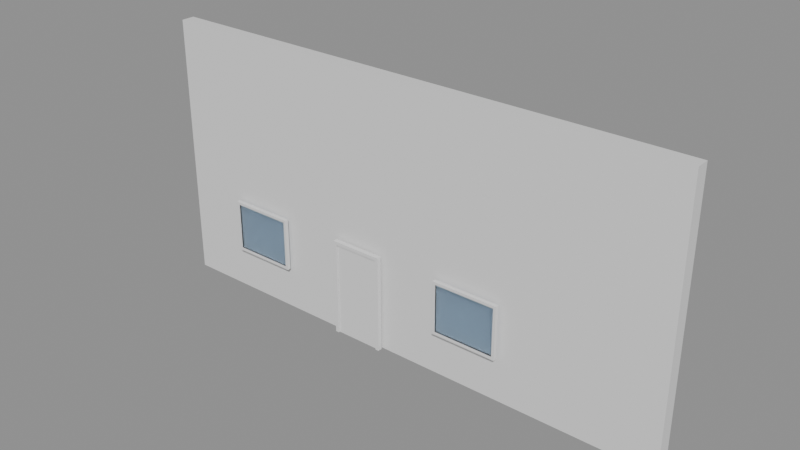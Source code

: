 # Source: e1497_after.blend  (saved by Blender 5.2.44; exported with 4.5.12 LTS)
import bpy
from mathutils import Matrix  # noqa: F401  (used for matrix-valued properties, if any)

bpy.ops.wm.read_factory_settings(use_empty=True)
scene = bpy.context.scene
scene.name = 'Scene'

# ---- materials (node trees are filled in below, after node groups)
mat_ladrillo_rojo = bpy.data.materials.new('Ladrillo_Rojo')
mat_marco_negro = bpy.data.materials.new('Marco_Negro')
mat_madera_roble = bpy.data.materials.new('Madera_Roble')
mat_vidrio = bpy.data.materials.new('Vidrio')

# ---- material node trees
mat_ladrillo_rojo.use_nodes = True; mat_ladrillo_rojo.node_tree.nodes.clear()
_N = mat_ladrillo_rojo.node_tree.nodes; _L = mat_ladrillo_rojo.node_tree.links
n0 = _N.new('ShaderNodeBsdfPrincipled'); n0.name = 'Principled BSDF'; n0.location = (-200, 100)
n0.inputs[3].default_value = 1.45
n0.inputs[10].default_value = 0.005
n1 = _N.new('ShaderNodeOutputMaterial'); n1.name = 'Material Output'; n1.location = (200, 100)
_L.new(n0.outputs[0], n1.inputs[0])
n1.is_active_output = True
mat_marco_negro.use_nodes = True; mat_marco_negro.node_tree.nodes.clear()
_N = mat_marco_negro.node_tree.nodes; _L = mat_marco_negro.node_tree.links
n0 = _N.new('ShaderNodeBsdfPrincipled'); n0.name = 'Principled BSDF'; n0.location = (-200, 100)
n0.inputs[3].default_value = 1.45
n0.inputs[10].default_value = 0.005
n1 = _N.new('ShaderNodeOutputMaterial'); n1.name = 'Material Output'; n1.location = (200, 100)
_L.new(n0.outputs[0], n1.inputs[0])
n1.is_active_output = True
mat_madera_roble.use_nodes = True; mat_madera_roble.node_tree.nodes.clear()
_N = mat_madera_roble.node_tree.nodes; _L = mat_madera_roble.node_tree.links
n0 = _N.new('ShaderNodeBsdfPrincipled'); n0.name = 'Principled BSDF'; n0.location = (-200, 100)
n0.inputs[3].default_value = 1.45
n0.inputs[10].default_value = 0.005
n1 = _N.new('ShaderNodeOutputMaterial'); n1.name = 'Material Output'; n1.location = (200, 100)
_L.new(n0.outputs[0], n1.inputs[0])
n1.is_active_output = True
mat_vidrio.use_nodes = True; mat_vidrio.node_tree.nodes.clear()
_N = mat_vidrio.node_tree.nodes; _L = mat_vidrio.node_tree.links
n0 = _N.new('ShaderNodeBsdfPrincipled'); n0.name = 'Principled BSDF'; n0.location = (-200, 100)
n0.inputs[0].default_value = (0.7, 0.85, 1.0, 1.0)
n0.inputs[2].default_value = 0.05
n0.inputs[3].default_value = 1.45
n0.inputs[10].default_value = 0.005
n0.inputs[18].default_value = 1.0
n1 = _N.new('ShaderNodeOutputMaterial'); n1.name = 'Material Output'; n1.location = (200, 100)
_L.new(n0.outputs[0], n1.inputs[0])
n1.is_active_output = True

# ---- meshes
me_fachadaprincipal_cuerpo_mesh = bpy.data.meshes.new('FachadaPrincipal_Cuerpo_mesh')
me_fachadaprincipal_cuerpo_mesh.from_pydata([(0.0, 0.0, 0.0), (12.0, 0.0, 0.0), (12.0, 0.3, 0.0), (0.0, 0.3, 0.0), (0.0, 0.0, 6.0), (12.0, 0.0, 6.0), (12.0, 0.3, 6.0), (0.0, 0.3, 6.0)], [], [(0, 1, 2, 3), (4, 5, 6, 7), (0, 1, 5, 4), (1, 2, 6, 5), (2, 3, 7, 6), (3, 0, 4, 7)])
me_fachadaprincipal_cuerpo_mesh.materials.append(mat_ladrillo_rojo)
me_fachadaprincipal_cuerpo_mesh.update()
me_puertaentrada_jamba_izq_mesh = bpy.data.meshes.new('PuertaEntrada_Jamba_Izq_mesh')
me_puertaentrada_jamba_izq_mesh.from_pydata([(0.0, 0.0, 0.0), (0.08, 0.0, 0.0), (0.08, 0.1, 0.0), (0.0, 0.1, 0.0), (0.0, 0.0, 2.2), (0.08, 0.0, 2.2), (0.08, 0.1, 2.2), (0.0, 0.1, 2.2)], [], [(0, 1, 2, 3), (4, 5, 6, 7), (0, 1, 5, 4), (1, 2, 6, 5), (2, 3, 7, 6), (3, 0, 4, 7)])
me_puertaentrada_jamba_izq_mesh.materials.append(mat_marco_negro)
me_puertaentrada_jamba_izq_mesh.update()
me_puertaentrada_jamba_der_mesh = bpy.data.meshes.new('PuertaEntrada_Jamba_Der_mesh')
me_puertaentrada_jamba_der_mesh.from_pydata([(0.0, 0.0, 0.0), (0.08, 0.0, 0.0), (0.08, 0.1, 0.0), (0.0, 0.1, 0.0), (0.0, 0.0, 2.2), (0.08, 0.0, 2.2), (0.08, 0.1, 2.2), (0.0, 0.1, 2.2)], [], [(0, 1, 2, 3), (4, 5, 6, 7), (0, 1, 5, 4), (1, 2, 6, 5), (2, 3, 7, 6), (3, 0, 4, 7)])
me_puertaentrada_jamba_der_mesh.materials.append(mat_marco_negro)
me_puertaentrada_jamba_der_mesh.update()
me_puertaentrada_dintel_mesh = bpy.data.meshes.new('PuertaEntrada_Dintel_mesh')
me_puertaentrada_dintel_mesh.from_pydata([(0.0, 0.0, 0.0), (1.04, 0.0, 0.0), (1.04, 0.1, 0.0), (0.0, 0.1, 0.0), (0.0, 0.0, 0.08), (1.04, 0.0, 0.08), (1.04, 0.1, 0.08), (0.0, 0.1, 0.08)], [], [(0, 1, 2, 3), (4, 5, 6, 7), (0, 1, 5, 4), (1, 2, 6, 5), (2, 3, 7, 6), (3, 0, 4, 7)])
me_puertaentrada_dintel_mesh.materials.append(mat_marco_negro)
me_puertaentrada_dintel_mesh.update()
me_puertaentrada_panel_mesh = bpy.data.meshes.new('PuertaEntrada_Panel_mesh')
me_puertaentrada_panel_mesh.from_pydata([(0.0, 0.0, 0.0), (1.03, 0.0, 0.0), (1.03, 0.04, 0.0), (0.0, 0.04, 0.0), (0.0, 0.0, 2.11), (1.03, 0.0, 2.11), (1.03, 0.04, 2.11), (0.0, 0.04, 2.11)], [], [(0, 1, 2, 3), (4, 5, 6, 7), (0, 1, 5, 4), (1, 2, 6, 5), (2, 3, 7, 6), (3, 0, 4, 7)])
me_puertaentrada_panel_mesh.materials.append(mat_madera_roble)
me_puertaentrada_panel_mesh.update()
me_ventanaizquierda_jamba_izq_mesh = bpy.data.meshes.new('VentanaIzquierda_Jamba_Izq_mesh')
me_ventanaizquierda_jamba_izq_mesh.from_pydata([(0.0, 0.0, 0.0), (0.06, 0.0, 0.0), (0.06, 0.08, 0.0), (0.0, 0.08, 0.0), (0.0, 0.0, 1.2), (0.06, 0.0, 1.2), (0.06, 0.08, 1.2), (0.0, 0.08, 1.2)], [], [(0, 1, 2, 3), (4, 5, 6, 7), (0, 1, 5, 4), (1, 2, 6, 5), (2, 3, 7, 6), (3, 0, 4, 7)])
me_ventanaizquierda_jamba_izq_mesh.materials.append(mat_marco_negro)
me_ventanaizquierda_jamba_izq_mesh.update()
me_ventanaizquierda_jamba_der_mesh = bpy.data.meshes.new('VentanaIzquierda_Jamba_Der_mesh')
me_ventanaizquierda_jamba_der_mesh.from_pydata([(0.0, 0.0, 0.0), (0.06, 0.0, 0.0), (0.06, 0.08, 0.0), (0.0, 0.08, 0.0), (0.0, 0.0, 1.2), (0.06, 0.0, 1.2), (0.06, 0.08, 1.2), (0.0, 0.08, 1.2)], [], [(0, 1, 2, 3), (4, 5, 6, 7), (0, 1, 5, 4), (1, 2, 6, 5), (2, 3, 7, 6), (3, 0, 4, 7)])
me_ventanaizquierda_jamba_der_mesh.materials.append(mat_marco_negro)
me_ventanaizquierda_jamba_der_mesh.update()
me_ventanaizquierda_trav_inf_mesh = bpy.data.meshes.new('VentanaIzquierda_Trav_Inf_mesh')
me_ventanaizquierda_trav_inf_mesh.from_pydata([(0.0, 0.0, 0.0), (1.38, 0.0, 0.0), (1.38, 0.08, 0.0), (0.0, 0.08, 0.0), (0.0, 0.0, 0.06), (1.38, 0.0, 0.06), (1.38, 0.08, 0.06), (0.0, 0.08, 0.06)], [], [(0, 1, 2, 3), (4, 5, 6, 7), (0, 1, 5, 4), (1, 2, 6, 5), (2, 3, 7, 6), (3, 0, 4, 7)])
me_ventanaizquierda_trav_inf_mesh.materials.append(mat_marco_negro)
me_ventanaizquierda_trav_inf_mesh.update()
me_ventanaizquierda_trav_sup_mesh = bpy.data.meshes.new('VentanaIzquierda_Trav_Sup_mesh')
me_ventanaizquierda_trav_sup_mesh.from_pydata([(0.0, 0.0, 0.0), (1.38, 0.0, 0.0), (1.38, 0.08, 0.0), (0.0, 0.08, 0.0), (0.0, 0.0, 0.06), (1.38, 0.0, 0.06), (1.38, 0.08, 0.06), (0.0, 0.08, 0.06)], [], [(0, 1, 2, 3), (4, 5, 6, 7), (0, 1, 5, 4), (1, 2, 6, 5), (2, 3, 7, 6), (3, 0, 4, 7)])
me_ventanaizquierda_trav_sup_mesh.materials.append(mat_marco_negro)
me_ventanaizquierda_trav_sup_mesh.update()
me_ventanaizquierda_vidrio_1_1_mesh = bpy.data.meshes.new('VentanaIzquierda_Vidrio_1_1_mesh')
me_ventanaizquierda_vidrio_1_1_mesh.from_pydata([(0.0, 0.0, 0.0), (1.38, 0.0, 0.0), (1.38, 0.06, 0.0), (0.0, 0.06, 0.0), (0.0, 0.0, 1.08), (1.38, 0.0, 1.08), (1.38, 0.06, 1.08), (0.0, 0.06, 1.08)], [], [(0, 1, 2, 3), (4, 5, 6, 7), (0, 1, 5, 4), (1, 2, 6, 5), (2, 3, 7, 6), (3, 0, 4, 7)])
me_ventanaizquierda_vidrio_1_1_mesh.materials.append(mat_vidrio)
me_ventanaizquierda_vidrio_1_1_mesh.update()
me_ventanaderecha_jamba_izq_mesh = bpy.data.meshes.new('VentanaDerecha_Jamba_Izq_mesh')
me_ventanaderecha_jamba_izq_mesh.from_pydata([(0.0, 0.0, 0.0), (0.06, 0.0, 0.0), (0.06, 0.08, 0.0), (0.0, 0.08, 0.0), (0.0, 0.0, 1.2), (0.06, 0.0, 1.2), (0.06, 0.08, 1.2), (0.0, 0.08, 1.2)], [], [(0, 1, 2, 3), (4, 5, 6, 7), (0, 1, 5, 4), (1, 2, 6, 5), (2, 3, 7, 6), (3, 0, 4, 7)])
me_ventanaderecha_jamba_izq_mesh.materials.append(mat_marco_negro)
me_ventanaderecha_jamba_izq_mesh.update()
me_ventanaderecha_jamba_der_mesh = bpy.data.meshes.new('VentanaDerecha_Jamba_Der_mesh')
me_ventanaderecha_jamba_der_mesh.from_pydata([(0.0, 0.0, 0.0), (0.06, 0.0, 0.0), (0.06, 0.08, 0.0), (0.0, 0.08, 0.0), (0.0, 0.0, 1.2), (0.06, 0.0, 1.2), (0.06, 0.08, 1.2), (0.0, 0.08, 1.2)], [], [(0, 1, 2, 3), (4, 5, 6, 7), (0, 1, 5, 4), (1, 2, 6, 5), (2, 3, 7, 6), (3, 0, 4, 7)])
me_ventanaderecha_jamba_der_mesh.materials.append(mat_marco_negro)
me_ventanaderecha_jamba_der_mesh.update()
me_ventanaderecha_trav_inf_mesh = bpy.data.meshes.new('VentanaDerecha_Trav_Inf_mesh')
me_ventanaderecha_trav_inf_mesh.from_pydata([(0.0, 0.0, 0.0), (1.38, 0.0, 0.0), (1.38, 0.08, 0.0), (0.0, 0.08, 0.0), (0.0, 0.0, 0.06), (1.38, 0.0, 0.06), (1.38, 0.08, 0.06), (0.0, 0.08, 0.06)], [], [(0, 1, 2, 3), (4, 5, 6, 7), (0, 1, 5, 4), (1, 2, 6, 5), (2, 3, 7, 6), (3, 0, 4, 7)])
me_ventanaderecha_trav_inf_mesh.materials.append(mat_marco_negro)
me_ventanaderecha_trav_inf_mesh.update()
me_ventanaderecha_trav_sup_mesh = bpy.data.meshes.new('VentanaDerecha_Trav_Sup_mesh')
me_ventanaderecha_trav_sup_mesh.from_pydata([(0.0, 0.0, 0.0), (1.38, 0.0, 0.0), (1.38, 0.08, 0.0), (0.0, 0.08, 0.0), (0.0, 0.0, 0.06), (1.38, 0.0, 0.06), (1.38, 0.08, 0.06), (0.0, 0.08, 0.06)], [], [(0, 1, 2, 3), (4, 5, 6, 7), (0, 1, 5, 4), (1, 2, 6, 5), (2, 3, 7, 6), (3, 0, 4, 7)])
me_ventanaderecha_trav_sup_mesh.materials.append(mat_marco_negro)
me_ventanaderecha_trav_sup_mesh.update()
me_ventanaderecha_vidrio_1_1_mesh = bpy.data.meshes.new('VentanaDerecha_Vidrio_1_1_mesh')
me_ventanaderecha_vidrio_1_1_mesh.from_pydata([(0.0, 0.0, 0.0), (1.38, 0.0, 0.0), (1.38, 0.06, 0.0), (0.0, 0.06, 0.0), (0.0, 0.0, 1.08), (1.38, 0.0, 1.08), (1.38, 0.06, 1.08), (0.0, 0.06, 1.08)], [], [(0, 1, 2, 3), (4, 5, 6, 7), (0, 1, 5, 4), (1, 2, 6, 5), (2, 3, 7, 6), (3, 0, 4, 7)])
me_ventanaderecha_vidrio_1_1_mesh.materials.append(mat_vidrio)
me_ventanaderecha_vidrio_1_1_mesh.update()

# ---- objects
ob_fachadaprincipal = bpy.data.objects.new('FachadaPrincipal', None)
ob_fachadaprincipal_cuerpo = bpy.data.objects.new('FachadaPrincipal_Cuerpo', me_fachadaprincipal_cuerpo_mesh)
ob_puertaentrada = bpy.data.objects.new('PuertaEntrada', None)
ob_puertaentrada_jamba_izq = bpy.data.objects.new('PuertaEntrada_Jamba_Izq', me_puertaentrada_jamba_izq_mesh)
ob_puertaentrada_jamba_der = bpy.data.objects.new('PuertaEntrada_Jamba_Der', me_puertaentrada_jamba_der_mesh)
ob_puertaentrada_dintel = bpy.data.objects.new('PuertaEntrada_Dintel', me_puertaentrada_dintel_mesh)
ob_puertaentrada_panel = bpy.data.objects.new('PuertaEntrada_Panel', me_puertaentrada_panel_mesh)
ob_ventanaizquierda = bpy.data.objects.new('VentanaIzquierda', None)
ob_ventanaizquierda_jamba_izq = bpy.data.objects.new('VentanaIzquierda_Jamba_Izq', me_ventanaizquierda_jamba_izq_mesh)
ob_ventanaizquierda_jamba_der = bpy.data.objects.new('VentanaIzquierda_Jamba_Der', me_ventanaizquierda_jamba_der_mesh)
ob_ventanaizquierda_trav_inf = bpy.data.objects.new('VentanaIzquierda_Trav_Inf', me_ventanaizquierda_trav_inf_mesh)
ob_ventanaizquierda_trav_sup = bpy.data.objects.new('VentanaIzquierda_Trav_Sup', me_ventanaizquierda_trav_sup_mesh)
ob_ventanaizquierda_vidrio_1_1 = bpy.data.objects.new('VentanaIzquierda_Vidrio_1_1', me_ventanaizquierda_vidrio_1_1_mesh)
ob_ventanaderecha = bpy.data.objects.new('VentanaDerecha', None)
ob_ventanaderecha_jamba_izq = bpy.data.objects.new('VentanaDerecha_Jamba_Izq', me_ventanaderecha_jamba_izq_mesh)
ob_ventanaderecha_jamba_der = bpy.data.objects.new('VentanaDerecha_Jamba_Der', me_ventanaderecha_jamba_der_mesh)
ob_ventanaderecha_trav_inf = bpy.data.objects.new('VentanaDerecha_Trav_Inf', me_ventanaderecha_trav_inf_mesh)
ob_ventanaderecha_trav_sup = bpy.data.objects.new('VentanaDerecha_Trav_Sup', me_ventanaderecha_trav_sup_mesh)
ob_ventanaderecha_vidrio_1_1 = bpy.data.objects.new('VentanaDerecha_Vidrio_1_1', me_ventanaderecha_vidrio_1_1_mesh)

# ---- transforms, parenting, visibility, modifiers, constraints
ob_fachadaprincipal.location = (0.0, 0.0, 0.0)
ob_fachadaprincipal.empty_display_type = 'ARROWS'
ob_fachadaprincipal_cuerpo.parent = ob_fachadaprincipal
ob_fachadaprincipal_cuerpo.location = (0.0, 0.0, 0.0)
ob_puertaentrada.location = (4.4, -0.15, 0.0)
ob_puertaentrada.empty_display_type = 'ARROWS'
ob_puertaentrada_jamba_izq.parent = ob_puertaentrada
ob_puertaentrada_jamba_izq.location = (0.0, 0.0, 0.0)
ob_puertaentrada_jamba_der.parent = ob_puertaentrada
ob_puertaentrada_jamba_der.location = (1.12, 0.0, 0.0)
ob_puertaentrada_dintel.parent = ob_puertaentrada
ob_puertaentrada_dintel.location = (0.08, 0.0, 2.12)
ob_puertaentrada_panel.parent = ob_puertaentrada
ob_puertaentrada_panel.location = (0.085, 0.03, 0.005)
ob_ventanaizquierda.location = (1.5, -0.15, 1.0)
ob_ventanaizquierda.empty_display_type = 'ARROWS'
ob_ventanaizquierda_jamba_izq.parent = ob_ventanaizquierda
ob_ventanaizquierda_jamba_izq.location = (0.0, 0.0, 0.0)
ob_ventanaizquierda_jamba_der.parent = ob_ventanaizquierda
ob_ventanaizquierda_jamba_der.location = (1.44, 0.0, 0.0)
ob_ventanaizquierda_trav_inf.parent = ob_ventanaizquierda
ob_ventanaizquierda_trav_inf.location = (0.06, 0.0, 0.0)
ob_ventanaizquierda_trav_sup.parent = ob_ventanaizquierda
ob_ventanaizquierda_trav_sup.location = (0.06, 0.0, 1.14)
ob_ventanaizquierda_vidrio_1_1.parent = ob_ventanaizquierda
ob_ventanaizquierda_vidrio_1_1.location = (0.06, 0.02, 0.06)
ob_ventanaderecha.location = (7.0, -0.15, 1.0)
ob_ventanaderecha.empty_display_type = 'ARROWS'
ob_ventanaderecha_jamba_izq.parent = ob_ventanaderecha
ob_ventanaderecha_jamba_izq.location = (0.0, 0.0, 0.0)
ob_ventanaderecha_jamba_der.parent = ob_ventanaderecha
ob_ventanaderecha_jamba_der.location = (1.44, 0.0, 0.0)
ob_ventanaderecha_trav_inf.parent = ob_ventanaderecha
ob_ventanaderecha_trav_inf.location = (0.06, 0.0, 0.0)
ob_ventanaderecha_trav_sup.parent = ob_ventanaderecha
ob_ventanaderecha_trav_sup.location = (0.06, 0.0, 1.14)
ob_ventanaderecha_vidrio_1_1.parent = ob_ventanaderecha
ob_ventanaderecha_vidrio_1_1.location = (0.06, 0.02, 0.06)

# ---- collection membership
scene.collection.objects.link(ob_fachadaprincipal)
scene.collection.objects.link(ob_fachadaprincipal_cuerpo)
scene.collection.objects.link(ob_puertaentrada)
scene.collection.objects.link(ob_puertaentrada_jamba_izq)
scene.collection.objects.link(ob_puertaentrada_jamba_der)
scene.collection.objects.link(ob_puertaentrada_dintel)
scene.collection.objects.link(ob_puertaentrada_panel)
scene.collection.objects.link(ob_ventanaizquierda)
scene.collection.objects.link(ob_ventanaizquierda_jamba_izq)
scene.collection.objects.link(ob_ventanaizquierda_jamba_der)
scene.collection.objects.link(ob_ventanaizquierda_trav_inf)
scene.collection.objects.link(ob_ventanaizquierda_trav_sup)
scene.collection.objects.link(ob_ventanaizquierda_vidrio_1_1)
scene.collection.objects.link(ob_ventanaderecha)
scene.collection.objects.link(ob_ventanaderecha_jamba_izq)
scene.collection.objects.link(ob_ventanaderecha_jamba_der)
scene.collection.objects.link(ob_ventanaderecha_trav_inf)
scene.collection.objects.link(ob_ventanaderecha_trav_sup)
scene.collection.objects.link(ob_ventanaderecha_vidrio_1_1)

# ---- scene / render settings (as saved in the file)
scene.frame_start = 1; scene.frame_end = 250; scene.frame_set(1)
scene.render.engine = 'BLENDER_EEVEE_NEXT'
scene.render.bake_bias = 0.0
scene.render.bake_samples = 0
scene.render.compositor_device = 'GPU'
scene.eevee.use_volume_custom_range = False
scene.eevee.fast_gi_thickness_near = 0.1
scene.eevee.fast_gi_thickness_far = 0.0
scene.eevee.ray_tracing_options.screen_trace_thickness = 0.1
bpy.context.view_layer.update()

# ---- added for rendering (the .blend has no active camera and no usable light): camera, sun + grey world if the file has none
cam_auto = bpy.data.cameras.new('AutoCamera')
cam_auto.lens = 50.0
cam_auto.sensor_width = 36.0
cam_auto.clip_end = 1000.0
ob_auto_camera = bpy.data.objects.new('AutoCamera', cam_auto)
scene.collection.objects.link(ob_auto_camera)
ob_auto_camera.location = (18.4202, -14.8292, 12.9361)
ob_auto_camera.rotation_euler = (1.09748, -7.21219e-08, 0.694738)
scene.camera = ob_auto_camera
light_auto_sun = bpy.data.lights.new('AutoSun', 'SUN')
light_auto_sun.energy = 3.0
light_auto_sun.angle = 0.0523599
ob_auto_sun = bpy.data.objects.new('AutoSun', light_auto_sun)
scene.collection.objects.link(ob_auto_sun)
ob_auto_sun.rotation_euler = (0.872665, 0.174533, 0.523599)
if scene.world is None:
    world_auto = bpy.data.worlds.new('AutoWorld')
    world_auto.color = (0.3, 0.3, 0.3)
    scene.world = world_auto
bpy.context.view_layer.update()
